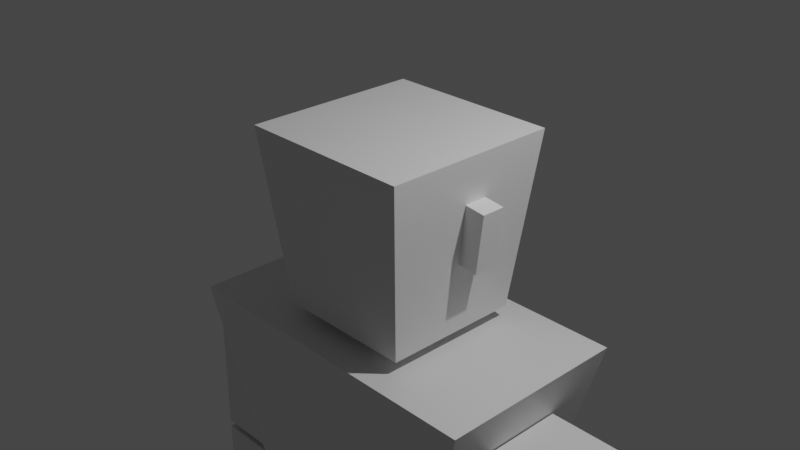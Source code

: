 # Source: low_poly_player_character.blend  (saved by Blender 2.93.20; exported with 4.5.12 LTS)
import bpy
from mathutils import Matrix  # noqa: F401  (used for matrix-valued properties, if any)

bpy.ops.wm.read_factory_settings(use_empty=True)
scene = bpy.context.scene
scene.name = 'Scene'

# ---- collections
col_collection = bpy.data.collections.new('Collection'); scene.collection.children.link(col_collection)

# ---- materials (node trees are filled in below, after node groups)
mat_material = bpy.data.materials.new('Material')
mat_material.alpha_threshold = 0.0
mat_material.use_transparent_shadow = False
mat_material.line_color = (0.0, 0.0, 0.0, 1.0)

# ---- material node trees
mat_material.use_nodes = True; mat_material.node_tree.nodes.clear()
_N = mat_material.node_tree.nodes; _L = mat_material.node_tree.links
n0 = _N.new('ShaderNodeOutputMaterial'); n0.name = 'Material Output'; n0.location = (300, 300)
n1 = _N.new('ShaderNodeBsdfPrincipled'); n1.name = 'Principled BSDF'; n1.location = (10, 300)
n1.distribution = 'GGX'
n1.subsurface_method = 'BURLEY'
n1.inputs[2].default_value = 0.4
n1.inputs[3].default_value = 1.45
n1.inputs[27].default_value = (0.0, 0.0, 0.0, 1.0)
n1.inputs[28].default_value = 1.0
_L.new(n1.outputs[0], n0.inputs[0])
n0.is_active_output = True

# ---- world
world_world = bpy.data.worlds.new('World'); scene.world = world_world
world_world.use_nodes = True; world_world.node_tree.nodes.clear()
_N = world_world.node_tree.nodes; _L = world_world.node_tree.links
n0 = _N.new('ShaderNodeOutputWorld'); n0.name = 'World Output'; n0.location = (300, 300)
n1 = _N.new('ShaderNodeBackground'); n1.name = 'Background'; n1.location = (10, 300)
n1.inputs[0].default_value = (0.05088, 0.05088, 0.05088, 1.0)
_L.new(n1.outputs[0], n0.inputs[0])
n0.is_active_output = True
world_world.color = (0.05088, 0.05088, 0.05088)
world_world.use_sun_shadow = False
world_world.sun_shadow_jitter_overblur = 0.0

# ---- cameras
cam_camera = bpy.data.cameras.new('Camera')
cam_camera.clip_end = 100.0
cam_camera.ortho_scale = 7.314

# ---- lights
light_light = bpy.data.lights.new('Light', 'POINT')
light_light.transmission_factor = 0.0
light_light.energy = 1000.0
light_light.shadow_soft_size = 0.1
light_light.shadow_maximum_resolution = 0.006
light_light.use_absolute_resolution = True

# ---- meshes
me_cube = bpy.data.meshes.new('Cube')
me_cube.from_pydata([(1.0, 1.0, 1.0), (0.79, 0.79, -1.0), (1.0, -1.0, 1.0), (0.79, -0.79, -1.0), (-1.0, 1.0, 1.0), (-0.79, 0.79, -1.0), (-1.0, -1.0, 1.0), (-0.79, -0.79, -1.0)], [], [(0, 4, 6, 2), (3, 2, 6, 7), (7, 6, 4, 5), (5, 1, 3, 7), (1, 0, 2, 3), (5, 4, 0, 1)])
_uv = me_cube.uv_layers.new(name='UVMap')
_uv.uv.foreach_set('vector', [0.625, 0.5, 0.875, 0.5, 0.875, 0.75, 0.625, 0.75, 0.375, 0.75, 0.625, 0.75, 0.625, 1.0, 0.375, 1.0, 0.375, 0.0, 0.625, 0.0, 0.625, 0.25, 0.375, 0.25, 0.125, 0.5, 0.375, 0.5, 0.375, 0.75, 0.125, 0.75, 0.375, 0.5, 0.625, 0.5, 0.625, 0.75, 0.375, 0.75, 0.375, 0.25, 0.625, 0.25, 0.625, 0.5, 0.375, 0.5])
me_cube.materials.append(mat_material)
me_cube.use_remesh_preserve_volume = False
me_cube.use_remesh_preserve_attributes = False
me_cube.use_mirror_vertex_groups = False
me_cube.update()
me_cube_001 = bpy.data.meshes.new('Cube.001')
me_cube_001.from_pydata([(1.3, 1.1, 1.0), (0.79, 0.79, -1.0), (1.3, -1.1, 1.0), (0.79, -0.79, -1.0), (-1.3, 1.1, 1.0), (-0.79, 0.79, -1.0), (-1.3, -1.1, 1.0), (-0.79, -0.79, -1.0), (-0.79, 0.79, -1.807), (-0.79, -0.79, -1.807), (0.79, 0.79, -1.807), (0.79, -0.79, -1.807)], [], [(0, 4, 6, 2), (3, 2, 6, 7), (7, 6, 4, 5), (5, 1, 10, 8), (1, 0, 2, 3), (5, 4, 0, 1), (8, 10, 11, 9), (3, 7, 9, 11), (7, 5, 8, 9), (1, 3, 11, 10)])
_uv = me_cube_001.uv_layers.new(name='UVMap')
_uv.uv.foreach_set('vector', [0.625, 0.5, 0.875, 0.5, 0.875, 0.75, 0.625, 0.75, 0.375, 0.75, 0.625, 0.75, 0.625, 1.0, 0.375, 1.0, 0.375, 0.0, 0.625, 0.0, 0.625, 0.25, 0.375, 0.25, 0.375, 0.25, 0.375, 0.5, 0.375, 0.5, 0.375, 0.25, 0.375, 0.5, 0.625, 0.5, 0.625, 0.75, 0.375, 0.75, 0.375, 0.25, 0.625, 0.25, 0.625, 0.5, 0.375, 0.5, 0.125, 0.5, 0.375, 0.5, 0.375, 0.75, 0.125, 0.75, 0.375, 0.75, 0.375, 1.0, 0.375, 1.0, 0.375, 0.75, 0.375, 0.0, 0.375, 0.25, 0.375, 0.25, 0.375, 0.0, 0.375, 0.5, 0.375, 0.75, 0.375, 0.75, 0.375, 0.5])
me_cube_001.materials.append(mat_material)
me_cube_001.use_remesh_preserve_volume = False
me_cube_001.use_remesh_preserve_attributes = False
me_cube_001.use_mirror_vertex_groups = False
me_cube_001.update()
me_cube_002 = bpy.data.meshes.new('Cube.002')
me_cube_002.from_pydata([(-1.0, -1.0, -1.0), (-1.0, -1.0, 1.0), (-1.0, 1.0, -1.0), (-1.0, 1.0, 1.0), (1.0, -1.0, -1.0), (1.0, -1.0, 1.0), (1.0, 1.0, -1.0), (1.0, 1.0, 1.0)], [], [(0, 1, 3, 2), (2, 3, 7, 6), (6, 7, 5, 4), (4, 5, 1, 0), (2, 6, 4, 0), (7, 3, 1, 5)])
_uv = me_cube_002.uv_layers.new(name='UVMap')
_uv.uv.foreach_set('vector', [0.375, 0.0, 0.625, 0.0, 0.625, 0.25, 0.375, 0.25, 0.375, 0.25, 0.625, 0.25, 0.625, 0.5, 0.375, 0.5, 0.375, 0.5, 0.625, 0.5, 0.625, 0.75, 0.375, 0.75, 0.375, 0.75, 0.625, 0.75, 0.625, 1.0, 0.375, 1.0, 0.125, 0.5, 0.375, 0.5, 0.375, 0.75, 0.125, 0.75, 0.625, 0.5, 0.875, 0.5, 0.875, 0.75, 0.625, 0.75])
me_cube_002.use_remesh_fix_poles = True
me_cube_002.use_remesh_preserve_attributes = False
me_cube_002.update()
me_cube_003 = bpy.data.meshes.new('Cube.003')
me_cube_003.from_pydata([(-1.0, -1.0, -1.0), (-1.0, -1.0, 1.0), (-1.0, 1.0, -1.0), (-1.0, 1.0, 1.0), (1.0, -1.0, -1.0), (1.0, -1.0, 1.0), (1.0, 1.0, -1.0), (1.0, 1.0, 1.0)], [], [(0, 1, 3, 2), (2, 3, 7, 6), (6, 7, 5, 4), (4, 5, 1, 0), (2, 6, 4, 0), (7, 3, 1, 5)])
_uv = me_cube_003.uv_layers.new(name='UVMap')
_uv.uv.foreach_set('vector', [0.375, 0.0, 0.625, 0.0, 0.625, 0.25, 0.375, 0.25, 0.375, 0.25, 0.625, 0.25, 0.625, 0.5, 0.375, 0.5, 0.375, 0.5, 0.625, 0.5, 0.625, 0.75, 0.375, 0.75, 0.375, 0.75, 0.625, 0.75, 0.625, 1.0, 0.375, 1.0, 0.125, 0.5, 0.375, 0.5, 0.375, 0.75, 0.125, 0.75, 0.625, 0.5, 0.875, 0.5, 0.875, 0.75, 0.625, 0.75])
me_cube_003.use_remesh_fix_poles = True
me_cube_003.use_remesh_preserve_attributes = False
me_cube_003.update()
me_cube_004 = bpy.data.meshes.new('Cube.004')
me_cube_004.from_pydata([(-1.0, -1.0, -1.0), (-1.0, -1.0, 1.0), (-1.0, 1.0, -1.0), (-1.0, 1.0, 1.0), (1.0, -1.0, -1.0), (1.0, -1.0, 1.0), (1.0, 1.0, -1.0), (1.0, 1.0, 1.0)], [], [(0, 1, 3, 2), (2, 3, 7, 6), (6, 7, 5, 4), (4, 5, 1, 0), (2, 6, 4, 0), (7, 3, 1, 5)])
_uv = me_cube_004.uv_layers.new(name='UVMap')
_uv.uv.foreach_set('vector', [0.375, 0.0, 0.625, 0.0, 0.625, 0.25, 0.375, 0.25, 0.375, 0.25, 0.625, 0.25, 0.625, 0.5, 0.375, 0.5, 0.375, 0.5, 0.625, 0.5, 0.625, 0.75, 0.375, 0.75, 0.375, 0.75, 0.625, 0.75, 0.625, 1.0, 0.375, 1.0, 0.125, 0.5, 0.375, 0.5, 0.375, 0.75, 0.125, 0.75, 0.625, 0.5, 0.875, 0.5, 0.875, 0.75, 0.625, 0.75])
me_cube_004.use_remesh_fix_poles = True
me_cube_004.use_remesh_preserve_attributes = False
me_cube_004.update()
me_cube_005 = bpy.data.meshes.new('Cube.005')
me_cube_005.from_pydata([(-1.0, -1.0, -1.0), (-1.0, -1.0, 1.0), (-1.0, 1.0, -1.0), (-1.0, 1.0, 1.0), (1.0, -1.0, -1.0), (1.0, -1.0, 1.0), (1.0, 1.0, -1.0), (1.0, 1.0, 1.0)], [], [(0, 1, 3, 2), (2, 3, 7, 6), (6, 7, 5, 4), (4, 5, 1, 0), (2, 6, 4, 0), (7, 3, 1, 5)])
_uv = me_cube_005.uv_layers.new(name='UVMap')
_uv.uv.foreach_set('vector', [0.375, 0.0, 0.625, 0.0, 0.625, 0.25, 0.375, 0.25, 0.375, 0.25, 0.625, 0.25, 0.625, 0.5, 0.375, 0.5, 0.375, 0.5, 0.625, 0.5, 0.625, 0.75, 0.375, 0.75, 0.375, 0.75, 0.625, 0.75, 0.625, 1.0, 0.375, 1.0, 0.125, 0.5, 0.375, 0.5, 0.375, 0.75, 0.125, 0.75, 0.625, 0.5, 0.875, 0.5, 0.875, 0.75, 0.625, 0.75])
me_cube_005.use_remesh_fix_poles = True
me_cube_005.use_remesh_preserve_attributes = False
me_cube_005.update()
me_cube_006 = bpy.data.meshes.new('Cube.006')
me_cube_006.from_pydata([(-1.0, -1.0, -1.0), (-1.0, -1.0, 1.0), (-1.0, 1.0, -1.0), (-1.0, 1.0, 1.0), (1.0, -1.0, -1.0), (1.0, -1.0, 1.0), (1.0, 1.0, -1.0), (1.0, 1.0, 1.0)], [], [(0, 1, 3, 2), (2, 3, 7, 6), (6, 7, 5, 4), (4, 5, 1, 0), (2, 6, 4, 0), (7, 3, 1, 5)])
_uv = me_cube_006.uv_layers.new(name='UVMap')
_uv.uv.foreach_set('vector', [0.375, 0.0, 0.625, 0.0, 0.625, 0.25, 0.375, 0.25, 0.375, 0.25, 0.625, 0.25, 0.625, 0.5, 0.375, 0.5, 0.375, 0.5, 0.625, 0.5, 0.625, 0.75, 0.375, 0.75, 0.375, 0.75, 0.625, 0.75, 0.625, 1.0, 0.375, 1.0, 0.125, 0.5, 0.375, 0.5, 0.375, 0.75, 0.125, 0.75, 0.625, 0.5, 0.875, 0.5, 0.875, 0.75, 0.625, 0.75])
me_cube_006.use_remesh_fix_poles = True
me_cube_006.use_remesh_preserve_attributes = False
me_cube_006.update()
me_cube_007 = bpy.data.meshes.new('Cube.007')
me_cube_007.from_pydata([(-1.0, -1.0, -1.0), (-1.0, -1.0, 1.0), (-1.0, 1.0, -1.0), (-1.0, 1.0, 1.0), (1.0, -1.0, -1.0), (1.0, -1.0, 1.0), (1.0, 1.0, -1.0), (1.0, 1.0, 1.0)], [], [(0, 1, 3, 2), (2, 3, 7, 6), (6, 7, 5, 4), (4, 5, 1, 0), (2, 6, 4, 0), (7, 3, 1, 5)])
_uv = me_cube_007.uv_layers.new(name='UVMap')
_uv.uv.foreach_set('vector', [0.375, 0.0, 0.625, 0.0, 0.625, 0.25, 0.375, 0.25, 0.375, 0.25, 0.625, 0.25, 0.625, 0.5, 0.375, 0.5, 0.375, 0.5, 0.625, 0.5, 0.625, 0.75, 0.375, 0.75, 0.375, 0.75, 0.625, 0.75, 0.625, 1.0, 0.375, 1.0, 0.125, 0.5, 0.375, 0.5, 0.375, 0.75, 0.125, 0.75, 0.625, 0.5, 0.875, 0.5, 0.875, 0.75, 0.625, 0.75])
me_cube_007.use_remesh_fix_poles = True
me_cube_007.use_remesh_preserve_attributes = False
me_cube_007.update()
me_cube_008 = bpy.data.meshes.new('Cube.008')
me_cube_008.from_pydata([(-1.0, -1.0, -1.0), (-1.0, -1.0, 1.0), (-1.0, 1.0, -1.0), (-1.0, 1.0, 1.0), (1.0, -1.0, -1.0), (1.0, -1.0, 1.0), (1.0, 1.0, -1.0), (1.0, 1.0, 1.0)], [], [(0, 1, 3, 2), (2, 3, 7, 6), (6, 7, 5, 4), (4, 5, 1, 0), (2, 6, 4, 0), (7, 3, 1, 5)])
_uv = me_cube_008.uv_layers.new(name='UVMap')
_uv.uv.foreach_set('vector', [0.375, 0.0, 0.625, 0.0, 0.625, 0.25, 0.375, 0.25, 0.375, 0.25, 0.625, 0.25, 0.625, 0.5, 0.375, 0.5, 0.375, 0.5, 0.625, 0.5, 0.625, 0.75, 0.375, 0.75, 0.375, 0.75, 0.625, 0.75, 0.625, 1.0, 0.375, 1.0, 0.125, 0.5, 0.375, 0.5, 0.375, 0.75, 0.125, 0.75, 0.625, 0.5, 0.875, 0.5, 0.875, 0.75, 0.625, 0.75])
me_cube_008.use_remesh_fix_poles = True
me_cube_008.use_remesh_preserve_attributes = False
me_cube_008.update()
me_cube_009 = bpy.data.meshes.new('Cube.009')
me_cube_009.from_pydata([(-1.0, -1.0, -1.0), (-1.0, -1.0, 1.0), (-1.0, 1.0, -1.0), (-1.0, 1.0, 1.0), (1.0, -1.0, -1.0), (1.0, -1.0, 1.0), (1.0, 1.0, -1.0), (1.0, 1.0, 1.0)], [], [(0, 1, 3, 2), (2, 3, 7, 6), (6, 7, 5, 4), (4, 5, 1, 0), (2, 6, 4, 0), (7, 3, 1, 5)])
_uv = me_cube_009.uv_layers.new(name='UVMap')
_uv.uv.foreach_set('vector', [0.375, 0.0, 0.625, 0.0, 0.625, 0.25, 0.375, 0.25, 0.375, 0.25, 0.625, 0.25, 0.625, 0.5, 0.375, 0.5, 0.375, 0.5, 0.625, 0.5, 0.625, 0.75, 0.375, 0.75, 0.375, 0.75, 0.625, 0.75, 0.625, 1.0, 0.375, 1.0, 0.125, 0.5, 0.375, 0.5, 0.375, 0.75, 0.125, 0.75, 0.625, 0.5, 0.875, 0.5, 0.875, 0.75, 0.625, 0.75])
me_cube_009.use_remesh_fix_poles = True
me_cube_009.use_remesh_preserve_attributes = False
me_cube_009.update()
me_cube_010 = bpy.data.meshes.new('Cube.010')
me_cube_010.from_pydata([(-1.0, -1.0, -1.0), (-1.0, -1.0, 1.0), (-1.0, 0.7575, -1.0), (-0.7958, 0.7912, 0.8104), (1.0, -1.0, -1.0), (1.0, -1.0, 1.0), (1.0, 0.7575, -1.0), (0.7958, 0.7912, 0.8104), (-1.0, 0.6097, 0.0), (0.0, 1.0, -1.0), (0.0, 0.7912, 0.8104), (1.0, 0.6097, 0.0), (0.0, 0.7549, 0.0)], [], [(0, 1, 3, 8, 2), (12, 10, 7, 11), (6, 11, 7, 5, 4), (4, 5, 1, 0), (2, 9, 6, 4, 0), (7, 10, 3, 1, 5), (9, 12, 11, 6), (2, 8, 12, 9), (8, 3, 10, 12)])
_uv = me_cube_010.uv_layers.new(name='UVMap')
_uv.uv.foreach_set('vector', [0.375, 0.0, 0.625, 0.0, 0.625, 0.25, 0.5, 0.25, 0.375, 0.25, 0.5, 0.375, 0.625, 0.375, 0.625, 0.5, 0.5, 0.5, 0.375, 0.5, 0.5, 0.5, 0.625, 0.5, 0.625, 0.75, 0.375, 0.75, 0.375, 0.75, 0.625, 0.75, 0.625, 1.0, 0.375, 1.0, 0.125, 0.5, 0.25, 0.5, 0.375, 0.5, 0.375, 0.75, 0.125, 0.75, 0.625, 0.5, 0.75, 0.5, 0.875, 0.5, 0.875, 0.75, 0.625, 0.75, 0.375, 0.375, 0.5, 0.375, 0.5, 0.5, 0.375, 0.5, 0.375, 0.25, 0.5, 0.25, 0.5, 0.375, 0.375, 0.375, 0.5, 0.25, 0.625, 0.25, 0.625, 0.375, 0.5, 0.375])
me_cube_010.use_remesh_fix_poles = True
me_cube_010.use_remesh_preserve_attributes = False
me_cube_010.update()
me_cube_011 = bpy.data.meshes.new('Cube.011')
me_cube_011.from_pydata([(-1.0, -1.0, -1.0), (-1.0, -1.0, 1.0), (-1.0, 1.0, -1.0), (-1.0, 1.0, 1.0), (1.0, -1.0, -1.0), (1.0, -1.0, 1.0), (1.0, 1.0, -1.0), (1.0, 1.0, 1.0)], [], [(0, 1, 3, 2), (2, 3, 7, 6), (6, 7, 5, 4), (4, 5, 1, 0), (2, 6, 4, 0), (7, 3, 1, 5)])
_uv = me_cube_011.uv_layers.new(name='UVMap')
_uv.uv.foreach_set('vector', [0.375, 0.0, 0.625, 0.0, 0.625, 0.25, 0.375, 0.25, 0.375, 0.25, 0.625, 0.25, 0.625, 0.5, 0.375, 0.5, 0.375, 0.5, 0.625, 0.5, 0.625, 0.75, 0.375, 0.75, 0.375, 0.75, 0.625, 0.75, 0.625, 1.0, 0.375, 1.0, 0.125, 0.5, 0.375, 0.5, 0.375, 0.75, 0.125, 0.75, 0.625, 0.5, 0.875, 0.5, 0.875, 0.75, 0.625, 0.75])
me_cube_011.use_remesh_fix_poles = True
me_cube_011.use_remesh_preserve_attributes = False
me_cube_011.update()
me_cube_012 = bpy.data.meshes.new('Cube.012')
me_cube_012.from_pydata([(-1.0, -1.0, -1.0), (-1.0, -1.0, 1.0), (-1.0, 1.0, -1.0), (-1.0, 1.0, 1.0), (1.0, -1.0, -1.0), (1.0, -1.0, 1.0), (1.0, 1.0, -1.0), (1.0, 1.0, 1.0)], [], [(0, 1, 3, 2), (2, 3, 7, 6), (6, 7, 5, 4), (4, 5, 1, 0), (2, 6, 4, 0), (7, 3, 1, 5)])
_uv = me_cube_012.uv_layers.new(name='UVMap')
_uv.uv.foreach_set('vector', [0.375, 0.0, 0.625, 0.0, 0.625, 0.25, 0.375, 0.25, 0.375, 0.25, 0.625, 0.25, 0.625, 0.5, 0.375, 0.5, 0.375, 0.5, 0.625, 0.5, 0.625, 0.75, 0.375, 0.75, 0.375, 0.75, 0.625, 0.75, 0.625, 1.0, 0.375, 1.0, 0.125, 0.5, 0.375, 0.5, 0.375, 0.75, 0.125, 0.75, 0.625, 0.5, 0.875, 0.5, 0.875, 0.75, 0.625, 0.75])
me_cube_012.use_remesh_fix_poles = True
me_cube_012.use_remesh_preserve_attributes = False
me_cube_012.update()

# ---- objects
ob_cube = bpy.data.objects.new('Cube', me_cube)
ob_light = bpy.data.objects.new('Light', light_light)
ob_camera = bpy.data.objects.new('Camera', cam_camera)
ob_cube_001 = bpy.data.objects.new('Cube.001', me_cube_001)
ob_cube_002 = bpy.data.objects.new('Cube.002', me_cube_002)
ob_cube_003 = bpy.data.objects.new('Cube.003', me_cube_003)
ob_cube_004 = bpy.data.objects.new('Cube.004', me_cube_004)
ob_cube_005 = bpy.data.objects.new('Cube.005', me_cube_005)
ob_cube_006 = bpy.data.objects.new('Cube.006', me_cube_006)
ob_cube_007 = bpy.data.objects.new('Cube.007', me_cube_007)
ob_cube_008 = bpy.data.objects.new('Cube.008', me_cube_008)
ob_cube_009 = bpy.data.objects.new('Cube.009', me_cube_009)
ob_cube_010 = bpy.data.objects.new('Cube.010', me_cube_010)
ob_cube_011 = bpy.data.objects.new('Cube.011', me_cube_011)
ob_cube_012 = bpy.data.objects.new('Cube.012', me_cube_012)

# ---- transforms, parenting, visibility, modifiers, constraints
ob_cube.location = (0.0, 0.0, 0.0)
ob_cube.lock_rotations_4d = False
ob_cube.empty_display_type = 'ARROWS'
ob_cube.lineart.crease_threshold = 0.0
ob_light.location = (4.076, 1.005, 5.904)
ob_light.rotation_euler = (0.6503, 0.05522, 1.866)
ob_light.lock_rotations_4d = False
ob_light.empty_display_type = 'ARROWS'
ob_light.color = (0.0, 0.0, 0.0, 0.0)
ob_light.lineart.crease_threshold = 0.0
ob_camera.location = (7.359, -6.926, 4.958)
ob_camera.rotation_euler = (1.109, 0.0, 0.8149)
ob_camera.lock_rotations_4d = False
ob_camera.empty_display_type = 'ARROWS'
ob_camera.color = (0.0, 0.0, 0.0, 0.0)
ob_camera.display_type = 'WIRE'
ob_camera.lineart.crease_threshold = 0.0
ob_cube_001.location = (0.0, 0.0, -2.6)
ob_cube_001.scale = (1.455, 1.0, 1.455)
ob_cube_001.lock_rotations_4d = False
ob_cube_001.empty_display_type = 'ARROWS'
ob_cube_001.lineart.crease_threshold = 0.0
ob_cube_002.location = (0.6769, 0.005503, -6.265)
ob_cube_002.scale = (0.46, 0.46, 1.0)
ob_cube_003.location = (0.6769, 0.005503, -8.679)
ob_cube_003.scale = (0.46, 0.46, 1.33)
ob_cube_004.location = (-0.6828, 0.005503, -6.265)
ob_cube_004.scale = (0.46, 0.46, 1.0)
ob_cube_005.location = (-0.6828, 0.005503, -8.679)
ob_cube_005.scale = (0.46, 0.46, 1.33)
ob_cube_006.location = (-2.222, -0.005503, -2.702)
ob_cube_006.scale = (0.46, 0.46, 1.0)
ob_cube_007.location = (-2.222, -0.005503, -5.116)
ob_cube_007.scale = (0.46, 0.46, 1.33)
ob_cube_008.location = (2.222, -0.005503, -2.702)
ob_cube_008.scale = (0.46, 0.46, 1.0)
ob_cube_009.location = (2.222, -0.005503, -5.116)
ob_cube_009.scale = (0.46, 0.46, 1.33)
ob_cube_010.location = (0.02075, 0.9452, 0.02122)
ob_cube_010.scale = (0.2237, 0.2237, 0.3114)
ob_cube_011.location = (-0.9982, 0.1004, 0.1481)
ob_cube_011.rotation_euler = (0.0, -0.1163, 0.0)
ob_cube_011.scale = (0.143, 0.1348, 0.3329)
ob_cube_012.location = (0.9982, 0.1004, 0.1481)
ob_cube_012.rotation_euler = (0.0, 0.1163, 0.0)
ob_cube_012.scale = (-0.143, 0.1348, 0.3329)

# ---- collection membership
col_collection.objects.link(ob_cube)
col_collection.objects.link(ob_light)
col_collection.objects.link(ob_camera)
col_collection.objects.link(ob_cube_001)
col_collection.objects.link(ob_cube_002)
col_collection.objects.link(ob_cube_003)
col_collection.objects.link(ob_cube_004)
col_collection.objects.link(ob_cube_005)
col_collection.objects.link(ob_cube_006)
col_collection.objects.link(ob_cube_007)
col_collection.objects.link(ob_cube_008)
col_collection.objects.link(ob_cube_009)
col_collection.objects.link(ob_cube_010)
col_collection.objects.link(ob_cube_011)
col_collection.objects.link(ob_cube_012)

# ---- scene / render settings (as saved in the file)
scene.camera = ob_camera
scene.frame_start = 1; scene.frame_end = 250; scene.frame_set(1)
scene.render.engine = 'BLENDER_EEVEE_NEXT'
scene.cycles.use_denoising = False
scene.cycles.samples = 128
scene.cycles.sampling_pattern = 'TABULATED_SOBOL'
scene.cycles.use_adaptive_sampling = False
scene.cycles.use_light_tree = False
scene.view_settings.view_transform = 'Filmic'
bpy.context.view_layer.update()

